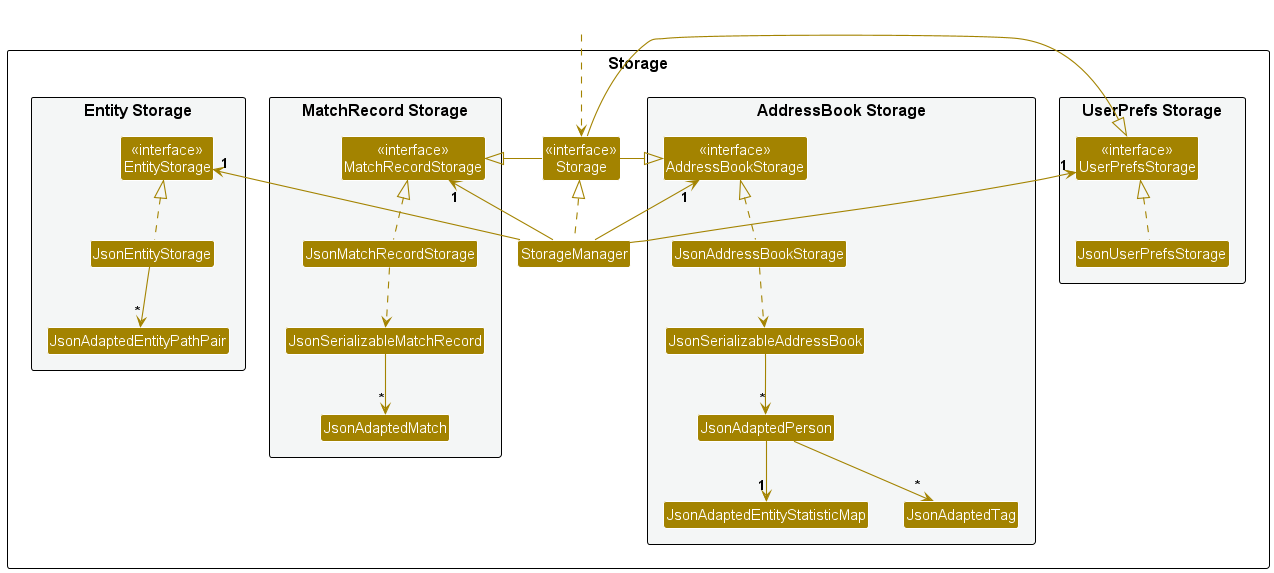

The diagram above was rendered by PlantUML. Its source (embedded in the PNG):
@startuml
!include style.puml
skinparam arrowThickness 1.1
skinparam arrowColor STORAGE_COLOR
skinparam classBackgroundColor STORAGE_COLOR

package Storage as StoragePackage {

package "UserPrefs Storage" #F4F6F6{
Class "<<interface>>\nUserPrefsStorage" as UserPrefsStorage
Class JsonUserPrefsStorage
}

Class "<<interface>>\nStorage" as Storage
Class StorageManager

package "AddressBook Storage" #F4F6F6{
Class "<<interface>>\nAddressBookStorage" as AddressBookStorage
Class JsonAddressBookStorage
Class JsonSerializableAddressBook
Class JsonAdaptedPerson
Class JsonAdaptedEntityStatisticMap
Class JsonAdaptedTag
}

package "MatchRecord Storage" #F4F6F6{
Class "<<interface>>\nMatchRecordStorage" as MatchRecordStorage
Class JsonMatchRecordStorage
Class JsonSerializableMatchRecord
Class JsonAdaptedMatch
}

package "Entity Storage" #F4F6F6{
Class "<<interface>>\nEntityStorage" as EntityStorage
Class JsonEntityStorage
Class JsonAdaptedEntityPathPair
}


}

Class HiddenOutside #FFFFFF
HiddenOutside ..> Storage

StorageManager .up.|> Storage
StorageManager -up-> "1" UserPrefsStorage
StorageManager -up-> "1" AddressBookStorage
StorageManager -up-> "1" MatchRecordStorage
StorageManager -up-> "1" EntityStorage

Storage -left-|> UserPrefsStorage
Storage -right-|> AddressBookStorage
Storage -right-|> MatchRecordStorage

JsonUserPrefsStorage .up.|> UserPrefsStorage
JsonAddressBookStorage .up.|> AddressBookStorage
JsonAddressBookStorage ..> JsonSerializableAddressBook
JsonSerializableAddressBook --> "*" JsonAdaptedPerson
JsonAdaptedPerson --> "*" JsonAdaptedTag
JsonAdaptedPerson --> "1" JsonAdaptedEntityStatisticMap

JsonMatchRecordStorage .up.|> MatchRecordStorage
JsonMatchRecordStorage ..> JsonSerializableMatchRecord
JsonSerializableMatchRecord --> "*" JsonAdaptedMatch

JsonEntityStorage .up.|> EntityStorage
JsonEntityStorage --> "*" JsonAdaptedEntityPathPair

@enduml